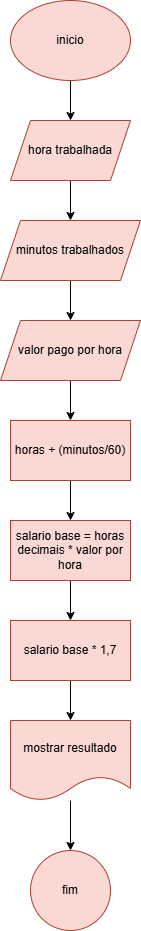

The diagram above was exported from draw.io. Its source (the exported page's mxGraphModel, read from the mxfile embedded in the PNG):
<mxGraphModel dx="880" dy="460" grid="1" gridSize="10" guides="1" tooltips="1" connect="1" arrows="1" fold="1" page="1" pageScale="1" pageWidth="827" pageHeight="1169" math="0" shadow="0">
  <root>
    <mxCell id="0" />
    <mxCell id="1" parent="0" />
    <mxCell id="6bFyb3JCuMs74I0ffjC--3" value="" style="edgeStyle=orthogonalEdgeStyle;rounded=0;orthogonalLoop=1;jettySize=auto;html=1;" edge="1" parent="1" source="6bFyb3JCuMs74I0ffjC--1" target="6bFyb3JCuMs74I0ffjC--2">
      <mxGeometry relative="1" as="geometry" />
    </mxCell>
    <mxCell id="6bFyb3JCuMs74I0ffjC--1" value="inicio" style="ellipse;whiteSpace=wrap;html=1;fillColor=#fad9d5;strokeColor=#ae4132;" vertex="1" parent="1">
      <mxGeometry x="340" y="40" width="120" height="80" as="geometry" />
    </mxCell>
    <mxCell id="6bFyb3JCuMs74I0ffjC--5" value="" style="edgeStyle=orthogonalEdgeStyle;rounded=0;orthogonalLoop=1;jettySize=auto;html=1;" edge="1" parent="1" source="6bFyb3JCuMs74I0ffjC--2" target="6bFyb3JCuMs74I0ffjC--4">
      <mxGeometry relative="1" as="geometry" />
    </mxCell>
    <mxCell id="6bFyb3JCuMs74I0ffjC--2" value="hora trabalhada" style="shape=parallelogram;perimeter=parallelogramPerimeter;whiteSpace=wrap;html=1;fixedSize=1;fillColor=#fad9d5;strokeColor=#ae4132;" vertex="1" parent="1">
      <mxGeometry x="340" y="160" width="120" height="60" as="geometry" />
    </mxCell>
    <mxCell id="6bFyb3JCuMs74I0ffjC--10" value="" style="edgeStyle=orthogonalEdgeStyle;rounded=0;orthogonalLoop=1;jettySize=auto;html=1;" edge="1" parent="1" source="6bFyb3JCuMs74I0ffjC--4" target="6bFyb3JCuMs74I0ffjC--9">
      <mxGeometry relative="1" as="geometry" />
    </mxCell>
    <mxCell id="6bFyb3JCuMs74I0ffjC--4" value="minutos trabalhados" style="shape=parallelogram;perimeter=parallelogramPerimeter;whiteSpace=wrap;html=1;fixedSize=1;fillColor=#fad9d5;strokeColor=#ae4132;" vertex="1" parent="1">
      <mxGeometry x="330" y="260" width="140" height="60" as="geometry" />
    </mxCell>
    <mxCell id="6bFyb3JCuMs74I0ffjC--12" value="" style="edgeStyle=orthogonalEdgeStyle;rounded=0;orthogonalLoop=1;jettySize=auto;html=1;" edge="1" parent="1" source="6bFyb3JCuMs74I0ffjC--9" target="6bFyb3JCuMs74I0ffjC--11">
      <mxGeometry relative="1" as="geometry" />
    </mxCell>
    <mxCell id="6bFyb3JCuMs74I0ffjC--9" value="valor pago por hora" style="shape=parallelogram;perimeter=parallelogramPerimeter;whiteSpace=wrap;html=1;fixedSize=1;fillColor=#fad9d5;strokeColor=#ae4132;" vertex="1" parent="1">
      <mxGeometry x="330" y="360" width="140" height="60" as="geometry" />
    </mxCell>
    <mxCell id="6bFyb3JCuMs74I0ffjC--14" value="" style="edgeStyle=orthogonalEdgeStyle;rounded=0;orthogonalLoop=1;jettySize=auto;html=1;" edge="1" parent="1" source="6bFyb3JCuMs74I0ffjC--11" target="6bFyb3JCuMs74I0ffjC--13">
      <mxGeometry relative="1" as="geometry" />
    </mxCell>
    <mxCell id="6bFyb3JCuMs74I0ffjC--11" value="horas + (minutos/60)" style="whiteSpace=wrap;html=1;fillColor=#fad9d5;strokeColor=#ae4132;" vertex="1" parent="1">
      <mxGeometry x="340" y="460" width="120" height="60" as="geometry" />
    </mxCell>
    <mxCell id="6bFyb3JCuMs74I0ffjC--16" value="" style="edgeStyle=orthogonalEdgeStyle;rounded=0;orthogonalLoop=1;jettySize=auto;html=1;" edge="1" parent="1" source="6bFyb3JCuMs74I0ffjC--13" target="6bFyb3JCuMs74I0ffjC--15">
      <mxGeometry relative="1" as="geometry" />
    </mxCell>
    <mxCell id="6bFyb3JCuMs74I0ffjC--13" value="salario base = horas decimais * valor por hora" style="whiteSpace=wrap;html=1;fillColor=#fad9d5;strokeColor=#ae4132;" vertex="1" parent="1">
      <mxGeometry x="340" y="560" width="120" height="60" as="geometry" />
    </mxCell>
    <mxCell id="6bFyb3JCuMs74I0ffjC--18" value="" style="edgeStyle=orthogonalEdgeStyle;rounded=0;orthogonalLoop=1;jettySize=auto;html=1;" edge="1" parent="1" source="6bFyb3JCuMs74I0ffjC--15" target="6bFyb3JCuMs74I0ffjC--17">
      <mxGeometry relative="1" as="geometry" />
    </mxCell>
    <mxCell id="6bFyb3JCuMs74I0ffjC--15" value="salario base * 1,7" style="whiteSpace=wrap;html=1;fillColor=#fad9d5;strokeColor=#ae4132;" vertex="1" parent="1">
      <mxGeometry x="340" y="660" width="120" height="60" as="geometry" />
    </mxCell>
    <mxCell id="6bFyb3JCuMs74I0ffjC--20" value="" style="edgeStyle=orthogonalEdgeStyle;rounded=0;orthogonalLoop=1;jettySize=auto;html=1;" edge="1" parent="1" source="6bFyb3JCuMs74I0ffjC--17" target="6bFyb3JCuMs74I0ffjC--19">
      <mxGeometry relative="1" as="geometry" />
    </mxCell>
    <mxCell id="6bFyb3JCuMs74I0ffjC--17" value="mostrar resultado" style="shape=document;whiteSpace=wrap;html=1;boundedLbl=1;fillColor=#fad9d5;strokeColor=#ae4132;" vertex="1" parent="1">
      <mxGeometry x="340" y="760" width="120" height="80" as="geometry" />
    </mxCell>
    <mxCell id="6bFyb3JCuMs74I0ffjC--19" value="fim" style="ellipse;whiteSpace=wrap;html=1;fillColor=#fad9d5;strokeColor=#ae4132;" vertex="1" parent="1">
      <mxGeometry x="360" y="890" width="80" height="80" as="geometry" />
    </mxCell>
  </root>
</mxGraphModel>